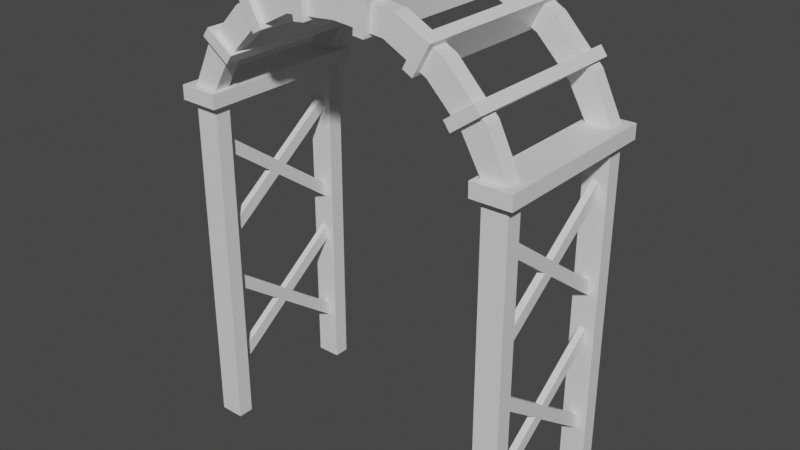 # Source: trellis.blend  (saved by Blender 2.93.21; exported with 4.5.12 LTS)
import bpy
from mathutils import Matrix  # noqa: F401  (used for matrix-valued properties, if any)

bpy.ops.wm.read_factory_settings(use_empty=True)
scene = bpy.context.scene
scene.name = 'Scene'

# ---- collections
col_collection = bpy.data.collections.new('Collection'); scene.collection.children.link(col_collection)

# ---- materials (node trees are filled in below, after node groups)
mat_material = bpy.data.materials.new('Material')
mat_material.alpha_threshold = 0.0
mat_material.use_transparent_shadow = False
mat_material.line_color = (0.0, 0.0, 0.0, 1.0)

# ---- material node trees
mat_material.use_nodes = True; mat_material.node_tree.nodes.clear()
_N = mat_material.node_tree.nodes; _L = mat_material.node_tree.links
n0 = _N.new('ShaderNodeOutputMaterial'); n0.name = 'Material Output'; n0.location = (300, 300)
n1 = _N.new('ShaderNodeBsdfPrincipled'); n1.name = 'Principled BSDF'; n1.location = (10, 300)
n1.distribution = 'GGX'
n1.subsurface_method = 'BURLEY'
n1.inputs[2].default_value = 0.4
n1.inputs[3].default_value = 1.45
n1.inputs[27].default_value = (0.0, 0.0, 0.0, 1.0)
n1.inputs[28].default_value = 1.0
_L.new(n1.outputs[0], n0.inputs[0])
n0.is_active_output = True

# ---- world
world_world = bpy.data.worlds.new('World'); scene.world = world_world
world_world.use_nodes = True; world_world.node_tree.nodes.clear()
_N = world_world.node_tree.nodes; _L = world_world.node_tree.links
n0 = _N.new('ShaderNodeOutputWorld'); n0.name = 'World Output'; n0.location = (300, 300)
n1 = _N.new('ShaderNodeBackground'); n1.name = 'Background'; n1.location = (10, 300)
n1.inputs[0].default_value = (0.05088, 0.05088, 0.05088, 1.0)
_L.new(n1.outputs[0], n0.inputs[0])
n0.is_active_output = True
world_world.color = (0.05088, 0.05088, 0.05088)
world_world.use_sun_shadow = False
world_world.sun_shadow_jitter_overblur = 0.0

# ---- meshes
me_cube = bpy.data.meshes.new('Cube')
me_cube.from_pydata([(1.097, 1.447, 8.221), (0.903, 1.447, 7.822), (1.097, 1.165, 8.221), (0.903, 1.165, 7.822), (0.0, 1.447, 8.344), (0.0, 1.447, 7.9), (0.0, 1.165, 8.344), (0.0, 1.165, 7.9), (1.949, 1.447, 7.765), (1.658, 1.447, 7.429), (1.949, 1.165, 7.765), (1.658, 1.165, 7.429), (2.65, 1.447, 7.032), (2.256, 1.447, 6.826), (2.65, 1.165, 7.032), (2.256, 1.165, 6.826), (3.053, 1.447, 6.207), (2.609, 1.447, 6.206), (3.053, 1.165, 6.207), (2.609, 1.165, 6.206), (3.059, 1.447, -0.09307), (2.615, 1.447, -0.0935), (3.059, 1.165, -0.09307), (2.615, 1.165, -0.0935), (0.4648, 0.0, 7.799), (0.5244, 0.0, 8.396), (0.4648, 1.563, 7.799), (0.5244, 1.563, 8.396), (0.658, 0.0, 7.779), (0.7175, 0.0, 8.376), (0.658, 1.563, 7.779), (0.7175, 1.563, 8.376), (1.338, -5.821e-08, 7.521), (1.629, -5.821e-08, 8.046), (1.338, 1.563, 7.521), (1.629, 1.563, 8.046), (1.508, -5.821e-08, 7.427), (1.799, -5.821e-08, 7.951), (1.508, 1.563, 7.427), (1.799, 1.563, 7.951), (2.033, -5.949e-08, 6.974), (2.519, -5.949e-08, 7.326), (2.033, 1.563, 6.974), (2.519, 1.563, 7.326), (2.147, -5.949e-08, 6.816), (2.633, -5.949e-08, 7.169), (2.147, 1.563, 6.816), (2.633, 1.563, 7.169), (2.493, -5.96e-08, 6.247), (3.202, -5.96e-08, 6.257), (2.493, 1.591, 6.247), (3.202, 1.591, 6.257), (2.497, -5.96e-08, 5.99), (3.205, -5.96e-08, 6.0), (2.497, 1.591, 5.99), (3.205, 1.591, 6.0), (2.774, 0.0, 1.66), (2.774, 0.1824, 1.793), (2.774, 1.184, 0.7928), (2.774, 1.184, 1.059), (2.893, 0.0, 1.66), (2.893, 0.1766, 1.795), (2.893, 1.184, 0.7928), (2.893, 1.184, 1.059), (2.893, 0.0, 1.926), (2.774, 0.1824, 4.381), (2.893, 1.184, 2.793), (2.893, 1.184, 2.527), (2.774, 0.0, 1.926), (2.774, 0.0, 4.247), (2.774, 1.184, 2.793), (2.774, 1.184, 2.527), (2.774, 1.184, 3.38), (2.774, 1.184, 3.647), (2.893, 0.0, 4.247), (2.893, 0.1766, 4.382), (2.893, 1.184, 3.38), (2.893, 1.184, 3.647), (2.893, 0.0, 4.514), (2.893, 1.184, 5.381), (2.893, 1.184, 5.114), (2.774, 0.0, 4.514), (2.774, 1.184, 5.381), (2.774, 1.184, 5.114)], [], [(0, 4, 6, 2), (3, 2, 6, 7), (5, 1, 3, 7), (0, 2, 10, 8), (5, 4, 0, 1), (8, 10, 14, 12), (2, 3, 11, 10), (1, 0, 8, 9), (3, 1, 9, 11), (15, 13, 17, 19), (9, 8, 12, 13), (11, 9, 13, 15), (10, 11, 15, 14), (16, 18, 22, 20), (14, 15, 19, 18), (12, 14, 18, 16), (13, 12, 16, 17), (21, 20, 22, 23), (17, 16, 20, 21), (19, 17, 21, 23), (18, 19, 23, 22), (24, 25, 27, 26), (26, 27, 31, 30), (30, 31, 29, 28), (26, 30, 28, 24), (31, 27, 25, 29), (32, 33, 35, 34), (34, 35, 39, 38), (38, 39, 37, 36), (34, 38, 36, 32), (39, 35, 33, 37), (40, 41, 43, 42), (42, 43, 47, 46), (46, 47, 45, 44), (42, 46, 44, 40), (47, 43, 41, 45), (48, 49, 51, 50), (50, 51, 55, 54), (54, 55, 53, 52), (50, 54, 52, 48), (55, 51, 49, 53), (56, 57, 59, 58), (62, 63, 61, 60), (58, 62, 60, 56), (63, 59, 57, 61), (64, 61, 67, 66), (70, 71, 57, 68), (66, 70, 68, 64), (71, 67, 61, 57), (57, 56, 68), (60, 61, 64), (69, 65, 73, 72), (76, 77, 75, 74), (77, 73, 65, 75), (78, 75, 80, 79), (82, 83, 65, 81), (79, 82, 81, 78), (83, 80, 75, 65), (65, 69, 81), (74, 75, 78)])
_uv = me_cube.uv_layers.new(name='UVMap')
_uv.uv.foreach_set('vector', [0.7703, 0.4203, 0.7703, 0.5424, 0.7388, 0.5424, 0.7388, 0.4203, 0.1718, 0.08661, 0.1374, 0.05102, 0.2494, 0.0, 0.2648, 0.04704, 0.8564, 0.4441, 0.8564, 0.3436, 0.8878, 0.3436, 0.8878, 0.4441, 0.7703, 0.4203, 0.7388, 0.4203, 0.7388, 0.316, 0.7703, 0.316, 0.5296, 0.953, 0.5142, 1.0, 0.4022, 0.949, 0.4366, 0.9134, 0.7703, 0.316, 0.7388, 0.316, 0.7388, 0.2208, 0.7703, 0.2208, 0.1374, 0.05102, 0.1718, 0.08661, 0.1054, 0.1544, 0.06301, 0.1289, 0.4366, 0.9134, 0.4022, 0.949, 0.3278, 0.8711, 0.3702, 0.8456, 0.8878, 0.3436, 0.8564, 0.3436, 0.8564, 0.2526, 0.8878, 0.2526, 0.8564, 0.7595, 0.8249, 0.7595, 0.8249, 0.6962, 0.8564, 0.6962, 0.3702, 0.8456, 0.3278, 0.8711, 0.2789, 0.7691, 0.3277, 0.7609, 0.8878, 0.2526, 0.8564, 0.2526, 0.8564, 0.1743, 0.8878, 0.1743, 0.06301, 0.1289, 0.1054, 0.1544, 0.06296, 0.2391, 0.01415, 0.2309, 0.8249, 0.6954, 0.7935, 0.6954, 0.7935, 0.0, 0.8249, 0.0, 0.01415, 0.2309, 0.06296, 0.2391, 0.04706, 0.3169, 0.0, 0.3323, 0.8249, 0.7927, 0.7935, 0.7927, 0.7935, 0.6954, 0.8249, 0.6954, 0.3277, 0.7609, 0.2789, 0.7691, 0.2648, 0.6677, 0.3118, 0.6831, 0.7935, 0.8413, 0.7935, 0.7927, 0.8249, 0.7927, 0.8249, 0.8413, 0.3118, 0.6831, 0.2648, 0.6677, 0.4825, 0.0, 0.5296, 0.01534, 0.8564, 0.6962, 0.8249, 0.6962, 0.8249, 0.0, 0.8564, 0.0, 0.0, 0.3323, 0.04706, 0.3169, 0.2648, 0.9847, 0.2177, 1.0, 0.7292, 0.7498, 0.6624, 0.7498, 0.6624, 0.5756, 0.7292, 0.5756, 0.5512, 0.8373, 0.5512, 0.9042, 0.5296, 0.9042, 0.5296, 0.8373, 0.5945, 0.8373, 0.5296, 0.8373, 0.5296, 0.663, 0.5945, 0.663, 0.7703, 0.2208, 0.7918, 0.2208, 0.7918, 0.3951, 0.7703, 0.3951, 0.7917, 0.5694, 0.7703, 0.5694, 0.7703, 0.3951, 0.7917, 0.3951, 0.7292, 0.5756, 0.7915, 0.5756, 0.7915, 0.7498, 0.7292, 0.7498, 0.878, 0.7957, 0.878, 0.8626, 0.8564, 0.8626, 0.8564, 0.7957, 0.8564, 0.0, 0.9097, 0.0, 0.9097, 0.1743, 0.8564, 0.1743, 0.9024, 0.4441, 0.923, 0.4441, 0.923, 0.6184, 0.9024, 0.6184, 0.9087, 0.3486, 0.8878, 0.3486, 0.8878, 0.1743, 0.9087, 0.1743, 0.9024, 0.6184, 0.8564, 0.6184, 0.8564, 0.4441, 0.9024, 0.4441, 0.878, 0.8626, 0.878, 0.7957, 0.8996, 0.7957, 0.8996, 0.8626, 0.6103, 0.663, 0.656, 0.663, 0.656, 0.8373, 0.6103, 0.8373, 0.5945, 0.663, 0.6103, 0.663, 0.6103, 0.8373, 0.5945, 0.8373, 0.6815, 0.9241, 0.6624, 0.9241, 0.6624, 0.7498, 0.6815, 0.7498, 0.6624, 0.3982, 0.7388, 0.3982, 0.7388, 0.5756, 0.6624, 0.5756, 0.8249, 0.8385, 0.8249, 0.7595, 0.8536, 0.7595, 0.8536, 0.8385, 0.6615, 0.2208, 0.7388, 0.2208, 0.7388, 0.3982, 0.6615, 0.3982, 0.8848, 0.6184, 0.9132, 0.6184, 0.9132, 0.7957, 0.8848, 0.7957, 0.8848, 0.7957, 0.8564, 0.7957, 0.8564, 0.6184, 0.8848, 0.6184, 0.5296, 0.1253, 0.5499, 0.1105, 0.6615, 0.1916, 0.6615, 0.2211, 0.6615, 0.2208, 0.6615, 0.1913, 0.7738, 0.1102, 0.7935, 0.1251, 0.9215, 0.3075, 0.9087, 0.3093, 0.9087, 0.1761, 0.9215, 0.1743, 0.7686, 0.7498, 0.7809, 0.7534, 0.7686, 0.866, 0.7561, 0.8631, 0.7935, 0.09567, 0.7738, 0.1102, 0.6615, 0.02943, 0.6615, 0.0, 0.6615, 0.0, 0.6615, 0.02947, 0.5499, 0.1105, 0.5296, 0.09581, 0.9132, 0.6205, 0.9258, 0.6184, 0.9258, 0.7523, 0.9132, 0.7545, 0.7188, 0.7498, 0.7313, 0.753, 0.7188, 0.8657, 0.7064, 0.8619, 0.5499, 0.1105, 0.5296, 0.1253, 0.5296, 0.09581, 0.7935, 0.1251, 0.7738, 0.1102, 0.7935, 0.09567, 0.5296, 0.3464, 0.5499, 0.3316, 0.6615, 0.4127, 0.6615, 0.4422, 0.6615, 0.4422, 0.6615, 0.4716, 0.5493, 0.5528, 0.5296, 0.5379, 0.7438, 0.7498, 0.7561, 0.7534, 0.7438, 0.866, 0.7313, 0.8631, 0.5296, 0.5673, 0.5493, 0.5528, 0.6615, 0.6335, 0.6615, 0.663, 0.6615, 0.2211, 0.6615, 0.2506, 0.5499, 0.3316, 0.5296, 0.3169, 0.9097, 0.002186, 0.9223, 0.0, 0.9223, 0.1339, 0.9097, 0.1361, 0.6939, 0.7498, 0.7064, 0.753, 0.6939, 0.8657, 0.6815, 0.8619, 0.5499, 0.3316, 0.5296, 0.3464, 0.5296, 0.3169, 0.5296, 0.5379, 0.5493, 0.5528, 0.5296, 0.5673])
me_cube.materials.append(mat_material)
me_cube.use_remesh_preserve_volume = False
me_cube.use_remesh_preserve_attributes = False
me_cube.use_mirror_vertex_groups = False
me_cube.update()

# ---- objects
ob_trellis = bpy.data.objects.new('trellis', me_cube)

# ---- transforms, parenting, visibility, modifiers, constraints
ob_trellis.location = (0.0, 0.0, 0.0)
ob_trellis.scale = (0.4608, 0.4608, 0.4608)
ob_trellis.lock_rotations_4d = False
ob_trellis.empty_display_type = 'ARROWS'
ob_trellis.lineart.crease_threshold = 0.0
_m = ob_trellis.modifiers.new('Mirror', 'MIRROR')
_m.use_axis = (True, True, False)

# ---- collection membership
col_collection.objects.link(ob_trellis)

# ---- scene / render settings (as saved in the file)
scene.frame_start = 1; scene.frame_end = 250; scene.frame_set(1)
scene.render.engine = 'BLENDER_EEVEE_NEXT'
scene.cycles.use_denoising = False
scene.cycles.samples = 128
scene.cycles.sampling_pattern = 'TABULATED_SOBOL'
scene.cycles.use_adaptive_sampling = False
scene.cycles.use_light_tree = False
scene.view_settings.view_transform = 'Filmic'
bpy.context.view_layer.update()

# ---- added for rendering (the .blend has no active camera and no usable light): camera, sun
cam_auto = bpy.data.cameras.new('AutoCamera')
cam_auto.lens = 50.0
cam_auto.sensor_width = 36.0
cam_auto.clip_end = 1000.0
ob_auto_camera = bpy.data.objects.new('AutoCamera', cam_auto)
scene.collection.objects.link(ob_auto_camera)
ob_auto_camera.location = (4.73371, -5.68045, 5.69979)
ob_auto_camera.rotation_euler = (1.09748, -7.21219e-08, 0.694738)
scene.camera = ob_auto_camera
light_auto_sun = bpy.data.lights.new('AutoSun', 'SUN')
light_auto_sun.energy = 3.0
light_auto_sun.angle = 0.0523599
ob_auto_sun = bpy.data.objects.new('AutoSun', light_auto_sun)
scene.collection.objects.link(ob_auto_sun)
ob_auto_sun.rotation_euler = (0.872665, 0.174533, 0.523599)
bpy.context.view_layer.update()
